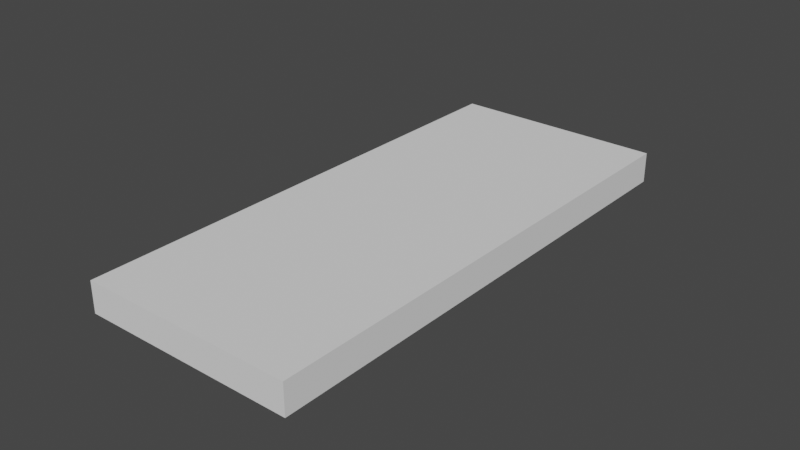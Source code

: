 # Source: Breadboard.blend  (saved by Blender 2.83.19; exported with 4.5.12 LTS)
import bpy
from mathutils import Matrix  # noqa: F401  (used for matrix-valued properties, if any)

bpy.ops.wm.read_factory_settings(use_empty=True)
scene = bpy.context.scene
scene.name = 'Scene'

# ---- collections
col_breadboard = bpy.data.collections.new('Breadboard'); scene.collection.children.link(col_breadboard)

# ---- world
world_world = bpy.data.worlds.new('World'); scene.world = world_world
world_world.use_nodes = True; world_world.node_tree.nodes.clear()
_N = world_world.node_tree.nodes; _L = world_world.node_tree.links
n0 = _N.new('ShaderNodeOutputWorld'); n0.name = 'World Output'; n0.location = (300, 300)
n1 = _N.new('ShaderNodeBackground'); n1.name = 'Background'; n1.location = (10, 300)
n1.inputs[0].default_value = (0.05088, 0.05088, 0.05088, 1.0)
_L.new(n1.outputs[0], n0.inputs[0])
n0.is_active_output = True
world_world.color = (0.05088, 0.05088, 0.05088)
world_world.use_sun_shadow = False
world_world.sun_shadow_jitter_overblur = 0.0

# ---- meshes
me_cube_039 = bpy.data.meshes.new('Cube.039')
me_cube_039.from_pydata([(0.0825, -0.027, -0.005), (0.0825, -0.027, 0.005), (-0.0825, -0.027, -0.005), (-0.0825, -0.027, 0.005), (0.0825, 0.027, -0.005), (0.0825, 0.027, 0.005), (-0.0825, 0.027, -0.005), (-0.0825, 0.027, 0.005)], [], [(0, 1, 3, 2), (2, 3, 7, 6), (6, 7, 5, 4), (4, 5, 1, 0), (2, 6, 4, 0), (7, 3, 1, 5)])
_uv = me_cube_039.uv_layers.new(name='UVMap')
_uv.uv.foreach_set('vector', [0.375, 0.0, 0.625, 0.0, 0.625, 0.25, 0.375, 0.25, 0.375, 0.25, 0.625, 0.25, 0.625, 0.5, 0.375, 0.5, 0.375, 0.5, 0.625, 0.5, 0.625, 0.75, 0.375, 0.75, 0.375, 0.75, 0.625, 0.75, 0.625, 1.0, 0.375, 1.0, 0.125, 0.5, 0.375, 0.5, 0.375, 0.75, 0.125, 0.75, 0.625, 0.5, 0.875, 0.5, 0.875, 0.75, 0.625, 0.75])
me_cube_039.use_remesh_fix_poles = True
me_cube_039.use_remesh_preserve_attributes = False
me_cube_039.use_mirror_vertex_groups = False
me_cube_039.update()

# ---- objects
ob_board = bpy.data.objects.new('Board', me_cube_039)

# ---- transforms, parenting, visibility, modifiers, constraints
ob_board.location = (0.0, 0.0, 0.005)
ob_board.rotation_euler = (0.0, 0.0, 1.571)
ob_board.scale = (1.0, 1.296, 1.0)
ob_board.lineart.crease_threshold = 0.0

# ---- collection membership
col_breadboard.objects.link(ob_board)

# ---- scene / render settings (as saved in the file)
scene.frame_start = 1; scene.frame_end = 250; scene.frame_set(250)
scene.render.engine = 'BLENDER_EEVEE_NEXT'
scene.render.use_single_layer = True
scene.cycles.use_denoising = False
scene.cycles.samples = 128
scene.cycles.sampling_pattern = 'TABULATED_SOBOL'
scene.cycles.use_adaptive_sampling = False
scene.cycles.use_light_tree = False
scene.view_settings.view_transform = 'Filmic'
bpy.context.view_layer.update()

# ---- added for rendering (the .blend has no active camera and no usable light): camera, sun
cam_auto = bpy.data.cameras.new('AutoCamera')
cam_auto.lens = 50.0
cam_auto.sensor_width = 36.0
cam_auto.clip_end = 1000.0
ob_auto_camera = bpy.data.objects.new('AutoCamera', cam_auto)
scene.collection.objects.link(ob_auto_camera)
ob_auto_camera.location = (0.185045, -0.222054, 0.153036)
ob_auto_camera.rotation_euler = (1.09748, -7.21219e-08, 0.694738)
scene.camera = ob_auto_camera
light_auto_sun = bpy.data.lights.new('AutoSun', 'SUN')
light_auto_sun.energy = 3.0
light_auto_sun.angle = 0.0523599
ob_auto_sun = bpy.data.objects.new('AutoSun', light_auto_sun)
scene.collection.objects.link(ob_auto_sun)
ob_auto_sun.rotation_euler = (0.872665, 0.174533, 0.523599)
bpy.context.view_layer.update()
